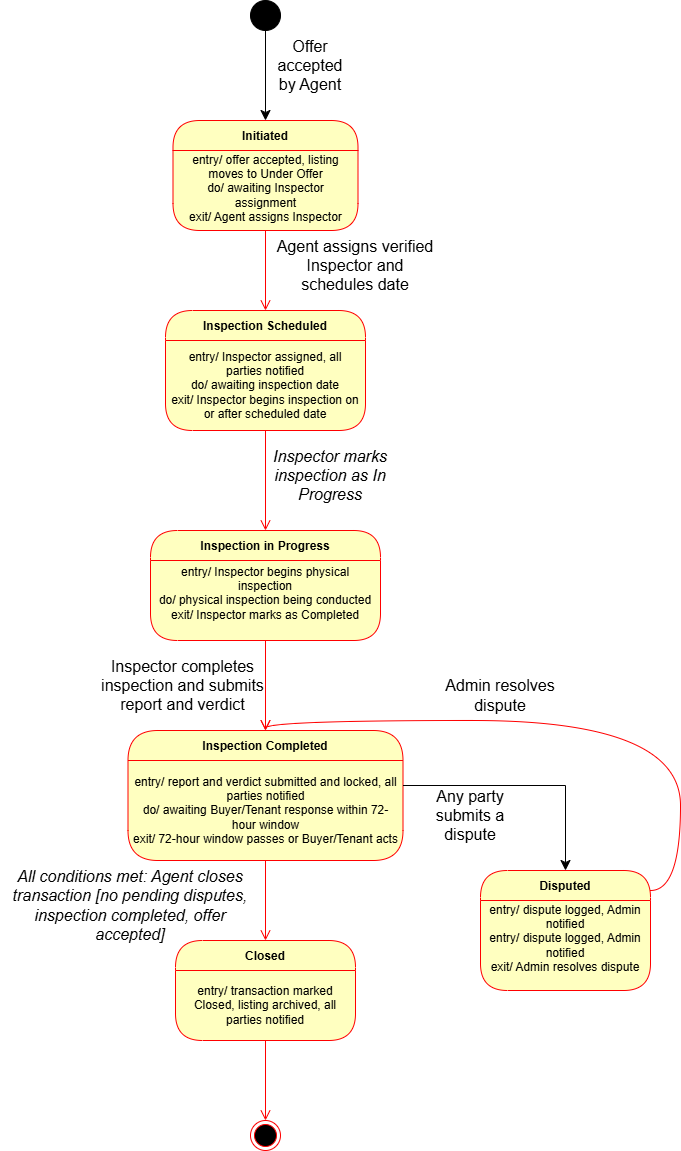

The diagram above was exported from draw.io. Its source (the exported page's mxGraphModel, read from the mxfile embedded in the PNG):
<mxGraphModel dx="2060" dy="2258" grid="1" gridSize="10" guides="1" tooltips="1" connect="1" arrows="1" fold="1" page="1" pageScale="1" pageWidth="850" pageHeight="1100" math="0" shadow="0">
  <root>
    <mxCell id="0" />
    <mxCell id="1" parent="0" />
    <mxCell id="IoRE_wuYOtllr6j9qvw0-8" edge="1" parent="1" source="IoRE_wuYOtllr6j9qvw0-1" style="edgeStyle=none;curved=1;rounded=0;orthogonalLoop=1;jettySize=auto;html=1;exitX=0.5;exitY=1;exitDx=0;exitDy=0;entryX=0.5;entryY=0;entryDx=0;entryDy=0;fontSize=12;startSize=8;endSize=8;" target="IoRE_wuYOtllr6j9qvw0-3">
      <mxGeometry relative="1" as="geometry" />
    </mxCell>
    <mxCell id="IoRE_wuYOtllr6j9qvw0-1" parent="1" style="ellipse;whiteSpace=wrap;html=1;aspect=fixed;fillColor=#000000;" value="" vertex="1">
      <mxGeometry height="30" width="30" x="400" y="-1080" as="geometry" />
    </mxCell>
    <mxCell id="IoRE_wuYOtllr6j9qvw0-2" parent="1" style="ellipse;html=1;shape=endState;fillColor=#000000;strokeColor=#ff0000;" value="" vertex="1">
      <mxGeometry height="30" width="30" x="400" y="40" as="geometry" />
    </mxCell>
    <mxCell id="IoRE_wuYOtllr6j9qvw0-3" parent="1" style="swimlane;fontStyle=1;align=center;verticalAlign=middle;childLayout=stackLayout;horizontal=1;startSize=30;horizontalStack=0;resizeParent=0;resizeLast=1;container=0;fontColor=#000000;collapsible=0;rounded=1;arcSize=30;strokeColor=#ff0000;fillColor=#ffffc0;swimlaneFillColor=#ffffc0;dropTarget=0;" value="Initiated" vertex="1">
      <mxGeometry height="110" width="185" x="322.5" y="-960" as="geometry" />
    </mxCell>
    <mxCell id="IoRE_wuYOtllr6j9qvw0-4" parent="IoRE_wuYOtllr6j9qvw0-3" style="text;html=1;strokeColor=none;fillColor=none;align=center;verticalAlign=middle;spacingLeft=4;spacingRight=4;whiteSpace=wrap;overflow=hidden;rotatable=0;fontColor=#000000;" value="entry/ offer accepted, listing moves to Under Offer&lt;div&gt;do/ awaiting Inspector assignment&lt;/div&gt;&lt;div&gt;exit/ Agent assigns Inspector&lt;/div&gt;&lt;div&gt;&lt;br&gt;&lt;/div&gt;" vertex="1">
      <mxGeometry height="80" width="185" y="30" as="geometry" />
    </mxCell>
    <mxCell id="IoRE_wuYOtllr6j9qvw0-5" edge="1" parent="1" source="IoRE_wuYOtllr6j9qvw0-3" style="edgeStyle=orthogonalEdgeStyle;html=1;verticalAlign=bottom;endArrow=open;endSize=8;strokeColor=#ff0000;rounded=0;fontSize=12;curved=1;entryX=0.5;entryY=0;entryDx=0;entryDy=0;" target="IoRE_wuYOtllr6j9qvw0-12" value="">
      <mxGeometry relative="1" as="geometry">
        <Array as="points" />
        <mxPoint x="415" y="-770" as="targetPoint" />
      </mxGeometry>
    </mxCell>
    <mxCell id="IoRE_wuYOtllr6j9qvw0-12" parent="1" style="swimlane;fontStyle=1;align=center;verticalAlign=middle;childLayout=stackLayout;horizontal=1;startSize=30;horizontalStack=0;resizeParent=0;resizeLast=1;container=0;fontColor=#000000;collapsible=0;rounded=1;arcSize=30;strokeColor=#ff0000;fillColor=#ffffc0;swimlaneFillColor=#ffffc0;dropTarget=0;" value="Inspection Scheduled" vertex="1">
      <mxGeometry height="120" width="200" x="315" y="-770" as="geometry" />
    </mxCell>
    <mxCell id="IoRE_wuYOtllr6j9qvw0-13" parent="IoRE_wuYOtllr6j9qvw0-12" style="text;html=1;strokeColor=none;fillColor=none;align=center;verticalAlign=middle;spacingLeft=4;spacingRight=4;whiteSpace=wrap;overflow=hidden;rotatable=0;fontColor=#000000;" value="entry/ Inspector assigned, all parties notified&lt;div&gt;do/ awaiting inspection date&lt;/div&gt;&lt;div&gt;exit/ Inspector begins inspection on or after scheduled date&lt;/div&gt;" vertex="1">
      <mxGeometry height="90" width="200" y="30" as="geometry" />
    </mxCell>
    <mxCell id="IoRE_wuYOtllr6j9qvw0-14" edge="1" parent="1" source="IoRE_wuYOtllr6j9qvw0-12" style="edgeStyle=orthogonalEdgeStyle;html=1;verticalAlign=bottom;endArrow=open;endSize=8;strokeColor=#ff0000;rounded=0;fontSize=12;curved=1;entryX=0.5;entryY=0;entryDx=0;entryDy=0;" target="IoRE_wuYOtllr6j9qvw0-15" value="">
      <mxGeometry relative="1" as="geometry">
        <mxPoint x="415" y="-530" as="targetPoint" />
      </mxGeometry>
    </mxCell>
    <mxCell id="IoRE_wuYOtllr6j9qvw0-15" parent="1" style="swimlane;fontStyle=1;align=center;verticalAlign=middle;childLayout=stackLayout;horizontal=1;startSize=30;horizontalStack=0;resizeParent=0;resizeLast=1;container=0;fontColor=#000000;collapsible=0;rounded=1;arcSize=30;strokeColor=#ff0000;fillColor=#ffffc0;swimlaneFillColor=#ffffc0;dropTarget=0;" value="Inspection in Progress" vertex="1">
      <mxGeometry height="110" width="230" x="300" y="-550" as="geometry" />
    </mxCell>
    <mxCell id="IoRE_wuYOtllr6j9qvw0-16" parent="IoRE_wuYOtllr6j9qvw0-15" style="text;html=1;strokeColor=none;fillColor=none;align=center;verticalAlign=middle;spacingLeft=4;spacingRight=4;whiteSpace=wrap;overflow=hidden;rotatable=0;fontColor=#000000;" value="entry/ Inspector begins physical inspection&lt;div&gt;do/ physical inspection being conducted&lt;/div&gt;&lt;div&gt;exit/ Inspector marks as Completed&lt;br&gt;&lt;div&gt;&lt;br&gt;&lt;/div&gt;&lt;/div&gt;" vertex="1">
      <mxGeometry height="80" width="230" y="30" as="geometry" />
    </mxCell>
    <mxCell id="IoRE_wuYOtllr6j9qvw0-17" edge="1" parent="1" source="IoRE_wuYOtllr6j9qvw0-15" style="edgeStyle=orthogonalEdgeStyle;html=1;verticalAlign=bottom;endArrow=open;endSize=8;strokeColor=#ff0000;rounded=0;fontSize=12;curved=1;entryX=0.5;entryY=0;entryDx=0;entryDy=0;" target="IoRE_wuYOtllr6j9qvw0-19" value="">
      <mxGeometry relative="1" as="geometry">
        <mxPoint x="415" y="-330" as="targetPoint" />
      </mxGeometry>
    </mxCell>
    <mxCell id="IoRE_wuYOtllr6j9qvw0-19" parent="1" style="swimlane;fontStyle=1;align=center;verticalAlign=middle;childLayout=stackLayout;horizontal=1;startSize=30;horizontalStack=0;resizeParent=0;resizeLast=1;container=0;fontColor=#000000;collapsible=0;rounded=1;arcSize=50;strokeColor=#ff0000;fillColor=#ffffc0;swimlaneFillColor=#ffffc0;dropTarget=0;" value="Inspection Completed" vertex="1">
      <mxGeometry height="130" width="275" x="277.5" y="-350" as="geometry" />
    </mxCell>
    <mxCell id="IoRE_wuYOtllr6j9qvw0-20" parent="IoRE_wuYOtllr6j9qvw0-19" style="text;html=1;strokeColor=none;fillColor=none;align=center;verticalAlign=middle;spacingLeft=4;spacingRight=4;whiteSpace=wrap;overflow=hidden;rotatable=0;fontColor=#000000;" value="entry/ report and verdict submitted and locked, all parties notified&lt;div&gt;do/ awaiting Buyer/Tenant response within 72-hour window&lt;/div&gt;&lt;div&gt;exit/ 72-hour window passes or Buyer/Tenant acts&lt;/div&gt;" vertex="1">
      <mxGeometry height="100" width="275" y="30" as="geometry" />
    </mxCell>
    <mxCell id="IoRE_wuYOtllr6j9qvw0-21" edge="1" parent="1" source="IoRE_wuYOtllr6j9qvw0-19" style="edgeStyle=orthogonalEdgeStyle;html=1;verticalAlign=bottom;endArrow=open;endSize=8;strokeColor=#ff0000;rounded=0;fontSize=12;curved=1;entryX=0.5;entryY=0;entryDx=0;entryDy=0;" target="IoRE_wuYOtllr6j9qvw0-22" value="">
      <mxGeometry relative="1" as="geometry">
        <mxPoint x="460" y="-90" as="targetPoint" />
      </mxGeometry>
    </mxCell>
    <mxCell id="IoRE_wuYOtllr6j9qvw0-22" parent="1" style="swimlane;fontStyle=1;align=center;verticalAlign=middle;childLayout=stackLayout;horizontal=1;startSize=30;horizontalStack=0;resizeParent=0;resizeLast=1;container=0;fontColor=#000000;collapsible=0;rounded=1;arcSize=30;strokeColor=#ff0000;fillColor=#ffffc0;swimlaneFillColor=#ffffc0;dropTarget=0;" value="Closed" vertex="1">
      <mxGeometry height="100" width="180" x="325" y="-140" as="geometry" />
    </mxCell>
    <mxCell id="IoRE_wuYOtllr6j9qvw0-23" parent="IoRE_wuYOtllr6j9qvw0-22" style="text;html=1;strokeColor=none;fillColor=none;align=center;verticalAlign=middle;spacingLeft=4;spacingRight=4;whiteSpace=wrap;overflow=hidden;rotatable=0;fontColor=#000000;" value="entry/ transaction marked Closed, listing archived, all parties notified" vertex="1">
      <mxGeometry height="70" width="180" y="30" as="geometry" />
    </mxCell>
    <mxCell id="IoRE_wuYOtllr6j9qvw0-24" edge="1" parent="1" source="IoRE_wuYOtllr6j9qvw0-22" style="edgeStyle=orthogonalEdgeStyle;html=1;verticalAlign=bottom;endArrow=open;endSize=8;strokeColor=#ff0000;rounded=0;fontSize=12;curved=1;entryX=0.5;entryY=0;entryDx=0;entryDy=0;" target="IoRE_wuYOtllr6j9qvw0-2" value="">
      <mxGeometry relative="1" as="geometry">
        <mxPoint x="510" y="230" as="targetPoint" />
      </mxGeometry>
    </mxCell>
    <mxCell id="IoRE_wuYOtllr6j9qvw0-25" parent="1" style="swimlane;fontStyle=1;align=center;verticalAlign=middle;childLayout=stackLayout;horizontal=1;startSize=30;horizontalStack=0;resizeParent=0;resizeLast=1;container=0;fontColor=#000000;collapsible=0;rounded=1;arcSize=30;strokeColor=#ff0000;fillColor=#ffffc0;swimlaneFillColor=#ffffc0;dropTarget=0;" value="Disputed" vertex="1">
      <mxGeometry height="120" width="170" x="630" y="-210" as="geometry" />
    </mxCell>
    <mxCell id="IoRE_wuYOtllr6j9qvw0-26" parent="IoRE_wuYOtllr6j9qvw0-25" style="text;html=1;strokeColor=none;fillColor=none;align=center;verticalAlign=middle;spacingLeft=4;spacingRight=4;whiteSpace=wrap;overflow=hidden;rotatable=0;fontColor=#000000;" value="entry/ dispute logged, Admin notified&lt;div&gt;entry/ dispute logged, Admin notified&lt;/div&gt;&lt;div&gt;exit/ Admin resolves dispute&lt;br&gt;&lt;div&gt;&lt;br&gt;&lt;/div&gt;&lt;/div&gt;" vertex="1">
      <mxGeometry height="90" width="170" y="30" as="geometry" />
    </mxCell>
    <mxCell id="IoRE_wuYOtllr6j9qvw0-27" edge="1" parent="1" source="IoRE_wuYOtllr6j9qvw0-25" style="edgeStyle=orthogonalEdgeStyle;html=1;verticalAlign=bottom;endArrow=open;endSize=8;strokeColor=#ff0000;rounded=0;fontSize=12;curved=1;entryX=0.5;entryY=0;entryDx=0;entryDy=0;" target="IoRE_wuYOtllr6j9qvw0-19" value="">
      <mxGeometry relative="1" as="geometry">
        <Array as="points">
          <mxPoint x="830" y="-190" />
          <mxPoint x="830" y="-360" />
          <mxPoint x="415" y="-360" />
        </Array>
        <mxPoint x="550" y="50" as="targetPoint" />
      </mxGeometry>
    </mxCell>
    <mxCell id="IoRE_wuYOtllr6j9qvw0-30" edge="1" parent="1" source="IoRE_wuYOtllr6j9qvw0-20" style="edgeStyle=orthogonalEdgeStyle;rounded=0;orthogonalLoop=1;jettySize=auto;html=1;exitX=1;exitY=0.25;exitDx=0;exitDy=0;entryX=0.5;entryY=0;entryDx=0;entryDy=0;fontSize=12;startSize=8;endSize=8;" target="IoRE_wuYOtllr6j9qvw0-25">
      <mxGeometry relative="1" as="geometry" />
    </mxCell>
    <mxCell id="IoRE_wuYOtllr6j9qvw0-31" parent="1" style="text;html=1;whiteSpace=wrap;strokeColor=none;fillColor=none;align=center;verticalAlign=middle;rounded=0;fontSize=16;" value="Offer accepted by Agent" vertex="1">
      <mxGeometry height="30" width="60" x="430" y="-1030" as="geometry" />
    </mxCell>
    <mxCell id="IoRE_wuYOtllr6j9qvw0-32" parent="1" style="text;html=1;whiteSpace=wrap;strokeColor=none;fillColor=none;align=center;verticalAlign=middle;rounded=0;fontSize=16;" value="Agent assigns verified Inspector and schedules date" vertex="1">
      <mxGeometry height="30" width="170" x="420" y="-830" as="geometry" />
    </mxCell>
    <mxCell id="IoRE_wuYOtllr6j9qvw0-34" parent="1" style="text;html=1;whiteSpace=wrap;strokeColor=none;fillColor=none;align=center;verticalAlign=middle;rounded=0;fontSize=16;" value="&lt;em&gt;Inspector marks inspection as In Progress&lt;/em&gt;" vertex="1">
      <mxGeometry height="30" width="120" x="420" y="-620" as="geometry" />
    </mxCell>
    <mxCell id="IoRE_wuYOtllr6j9qvw0-35" parent="1" style="text;html=1;whiteSpace=wrap;strokeColor=none;fillColor=none;align=center;verticalAlign=middle;rounded=0;fontSize=16;" value="Inspector completes inspection and submits report and verdict" vertex="1">
      <mxGeometry height="30" width="185" x="240" y="-410" as="geometry" />
    </mxCell>
    <mxCell id="IoRE_wuYOtllr6j9qvw0-36" parent="1" style="text;html=1;whiteSpace=wrap;strokeColor=none;fillColor=none;align=center;verticalAlign=middle;rounded=0;fontSize=16;" value="Any party submits a dispute" vertex="1">
      <mxGeometry height="30" width="120" x="560" y="-280" as="geometry" />
    </mxCell>
    <mxCell id="IoRE_wuYOtllr6j9qvw0-37" parent="1" style="text;html=1;whiteSpace=wrap;strokeColor=none;fillColor=none;align=center;verticalAlign=middle;rounded=0;fontSize=16;" value="Admin resolves dispute" vertex="1">
      <mxGeometry height="30" width="140" x="580" y="-400" as="geometry" />
    </mxCell>
    <mxCell id="IoRE_wuYOtllr6j9qvw0-38" parent="1" style="text;html=1;whiteSpace=wrap;strokeColor=none;fillColor=none;align=center;verticalAlign=middle;rounded=0;fontSize=16;" value="&lt;em&gt;All conditions met: Agent closes transaction [no pending disputes, inspection completed, offer accepted]&lt;/em&gt;" vertex="1">
      <mxGeometry height="30" width="260" x="150" y="-190" as="geometry" />
    </mxCell>
  </root>
</mxGraphModel>